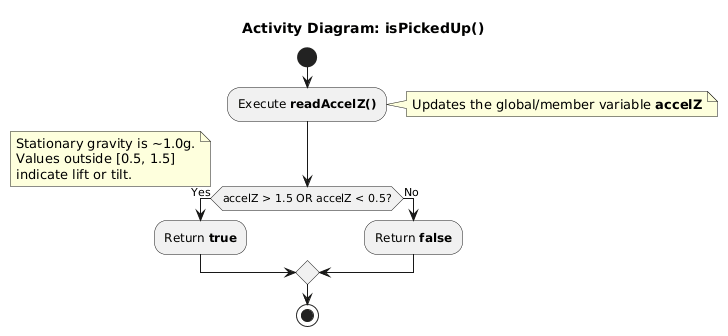

The diagram above was rendered by PlantUML. Its source (embedded in the PNG):
@startuml
title Activity Diagram: isPickedUp()

start
:Execute **readAccelZ()**;
note right: Updates the global/member variable **accelZ**

if (accelZ > 1.5 OR accelZ < 0.5?) then (Yes)
    note left
        Stationary gravity is ~1.0g.
        Values outside [0.5, 1.5] 
        indicate lift or tilt.
    end note
    :Return **true**;
else (No)
    :Return **false**;
endif
stop
@enduml